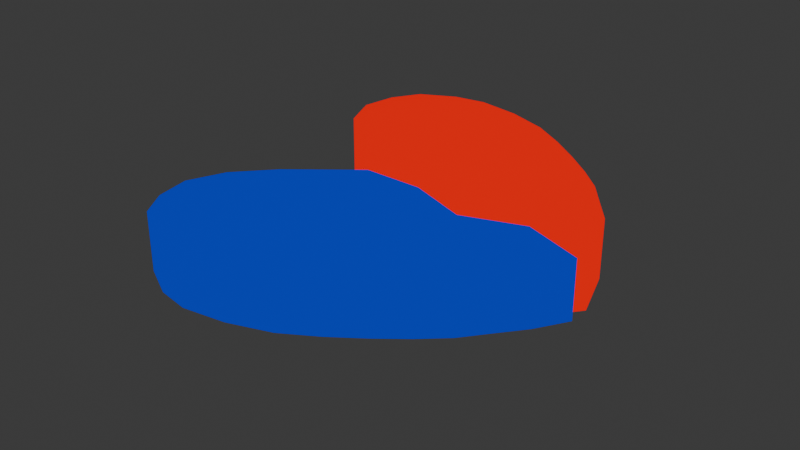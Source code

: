# Source: GuidingLights.blend  (saved by Blender 5.1.30; exported with 4.5.12 LTS)
import bpy
from mathutils import Matrix  # noqa: F401  (used for matrix-valued properties, if any)

bpy.ops.wm.read_factory_settings(use_empty=True)
scene = bpy.context.scene
scene.name = 'Scene'

# ---- collections
col_collection = bpy.data.collections.new('Collection'); scene.collection.children.link(col_collection)

# ---- materials (node trees are filled in below, after node groups)
mat_blue = bpy.data.materials.new('Blue')
mat_red = bpy.data.materials.new('Red')

# ---- node groups
ng_smooth_by_angle = bpy.data.node_groups.new('Smooth by Angle', 'GeometryNodeTree')
_s = ng_smooth_by_angle.interface.new_socket(name='Mesh', in_out='OUTPUT', socket_type='NodeSocketGeometry')
_s = ng_smooth_by_angle.interface.new_socket(name='Mesh', in_out='INPUT', socket_type='NodeSocketGeometry')
_s = ng_smooth_by_angle.interface.new_socket(name='Angle', in_out='INPUT', socket_type='NodeSocketFloat')
_s.subtype = 'ANGLE'
_s.default_value = 0.5236
_s.min_value = 0.0
_s.max_value = 3.142
_s.description = 'Maximum face angle for smooth edges'
_s = ng_smooth_by_angle.interface.new_socket(name='Ignore Sharpness', in_out='INPUT', socket_type='NodeSocketBool')
_s.force_non_field = True
ng_smooth_by_angle.is_modifier = True
_N = ng_smooth_by_angle.nodes; _L = ng_smooth_by_angle.links
n0 = _N.new('GeometryNodeSetShadeSmooth'); n0.name = 'Set Shade Smooth'; n0.location = (120, -80)
n0.domain = 'EDGE'
n1 = _N.new('GeometryNodeSetShadeSmooth'); n1.name = 'Set Shade Smooth.001'; n1.location = (300, -80)
n2 = _N.new('NodeGroupOutput'); n2.name = 'Group Output'; n2.location = (480, -80)
n3 = _N.new('GeometryNodeInputMeshEdgeAngle'); n3.name = 'Edge Angle'; n3.location = (-440, -240)
n4 = _N.new('NodeGroupInput'); n4.name = 'Group Input'; n4.location = (-80, -80)
n5 = _N.new('GeometryNodeInputEdgeSmooth'); n5.name = 'Is Edge Smooth'; n5.location = (-260, -120)
n6 = _N.new('GeometryNodeInputShadeSmooth'); n6.name = 'Is Shade Smooth'; n6.location = (-440, -397)
n7 = _N.new('FunctionNodeCompare'); n7.name = 'Compare'; n7.location = (-260, -260)
n7.operation = 'LESS_EQUAL'
n7.inputs[6].default_value = (0.0, 0.0, 0.0, 0.0)
n7.inputs[7].default_value = (0.0, 0.0, 0.0, 0.0)
n8 = _N.new('FunctionNodeBooleanMath'); n8.name = 'Boolean Math.001'; n8.location = (-80, -260)
n9 = _N.new('NodeGroupInput'); n9.name = 'Group Input.001'; n9.location = (-440, -329)
n10 = _N.new('NodeGroupInput'); n10.name = 'Group Input.002'; n10.location = (-259, -189)
n11 = _N.new('FunctionNodeBooleanMath'); n11.name = 'Boolean Math'; n11.location = (-80, -149)
n11.operation = 'OR'
n12 = _N.new('FunctionNodeBooleanMath'); n12.name = 'Boolean Math.002'; n12.location = (-260, -380)
n12.operation = 'OR'
n13 = _N.new('NodeGroupInput'); n13.name = 'Group Input.003'; n13.location = (-440, -460)
_L.new(n3.outputs[0], n7.inputs[0])
_L.new(n1.outputs[0], n2.inputs[0])
_L.new(n9.outputs[1], n7.inputs[1])
_L.new(n7.outputs[0], n8.inputs[0])
_L.new(n4.outputs[0], n0.inputs[0])
_L.new(n0.outputs[0], n1.inputs[0])
_L.new(n8.outputs[0], n0.inputs[2])
_L.new(n10.outputs[2], n11.inputs[1])
_L.new(n5.outputs[0], n11.inputs[0])
_L.new(n11.outputs[0], n0.inputs[1])
_L.new(n13.outputs[2], n12.inputs[1])
_L.new(n6.outputs[0], n12.inputs[0])
_L.new(n12.outputs[0], n8.inputs[1])
n2.is_active_output = True

# ---- material node trees
mat_blue.use_nodes = True; mat_blue.node_tree.nodes.clear()
_N = mat_blue.node_tree.nodes; _L = mat_blue.node_tree.links
n0 = _N.new('ShaderNodeBsdfPrincipled'); n0.name = 'Principled BSDF'; n0.location = (-363, 105)
n0.inputs[0].default_value = (0.0003035, 0.01096, 0.1274, 1.0)
n1 = _N.new('ShaderNodeOutputMaterial'); n1.name = 'Material Output'; n1.location = (404, 248)
n2 = _N.new('ShaderNodeShaderToRGB'); n2.name = 'Shader to RGB'; n2.location = (-56, 155)
n3 = _N.new('ShaderNodeValToRGB'); n3.name = 'Color Ramp'; n3.location = (124, 180)
n3.color_ramp.interpolation = 'CONSTANT'
while len(n3.color_ramp.elements) > 1: n3.color_ramp.elements.remove(n3.color_ramp.elements[-1])
n3.color_ramp.elements[0].position = 0.0; n3.color_ramp.elements[0].color = (8.245e-05, 0.002226, 0.01107, 1.0)
_e = n3.color_ramp.elements.new(0.0347); _e.color = (0.0003035, 0.01096, 0.1274, 1.0)
_e = n3.color_ramp.elements.new(0.1585); _e.color = (0.0005655, 0.03226, 0.4929, 1.0)
_L.new(n3.outputs[0], n1.inputs[0])
_L.new(n0.outputs[0], n2.inputs[0])
_L.new(n2.outputs[0], n3.inputs[0])
n1.is_active_output = True
mat_red.use_nodes = True; mat_red.node_tree.nodes.clear()
_N = mat_red.node_tree.nodes; _L = mat_red.node_tree.links
n0 = _N.new('ShaderNodeBsdfPrincipled'); n0.name = 'Principled BSDF'; n0.location = (-200, 100)
n0.inputs[0].default_value = (0.2159, 0.0003035, 0.0, 1.0)
n1 = _N.new('ShaderNodeOutputMaterial'); n1.name = 'Material Output'; n1.location = (569, 100)
n2 = _N.new('ShaderNodeShaderToRGB'); n2.name = 'Shader to RGB'; n2.location = (109, 63)
n3 = _N.new('ShaderNodeValToRGB'); n3.name = 'Color Ramp'; n3.location = (291, 50)
n3.color_ramp.interpolation = 'CONSTANT'
while len(n3.color_ramp.elements) > 1: n3.color_ramp.elements.remove(n3.color_ramp.elements[-1])
n3.color_ramp.elements[0].position = 0.0; n3.color_ramp.elements[0].color = (0.03226, 0.0001193, 0.0, 1.0)
_e = n3.color_ramp.elements.new(0.1031); _e.color = (0.2159, 0.0003035, 0.0, 1.0)
_e = n3.color_ramp.elements.new(0.3866); _e.color = (0.8761, 0.0005705, 0.0, 1.0)
_L.new(n3.outputs[0], n1.inputs[0])
_L.new(n0.outputs[0], n2.inputs[0])
_L.new(n2.outputs[0], n3.inputs[0])
n1.is_active_output = True

# ---- world
world_world = bpy.data.worlds.new('World'); scene.world = world_world
world_world.use_nodes = True; world_world.node_tree.nodes.clear()
_N = world_world.node_tree.nodes; _L = world_world.node_tree.links
n0 = _N.new('ShaderNodeOutputWorld'); n0.name = 'World Output'; n0.location = (200, 100)
n1 = _N.new('ShaderNodeBackground'); n1.name = 'Background'; n1.location = (-200, 100)
n1.inputs[0].default_value = (0.05088, 0.05088, 0.05088, 1.0)
_L.new(n1.outputs[0], n0.inputs[0])
n0.is_active_output = True
world_world.color = (0.05088, 0.05088, 0.05088)
world_world.sun_shadow_jitter_overblur = 0.0

# ---- meshes
me_cylinder = bpy.data.meshes.new('Cylinder')
me_cylinder.from_pydata([(-0.17, -1.043, 0.2076), (-0.1315, -0.9321, 1.0), (0.08128, -0.9853, 0.2076), (0.0603, -0.8877, 1.0), (0.2812, -0.8997, 0.2076), (0.2129, -0.8224, 1.0), (0.4676, -0.8045, 0.2076), (0.3552, -0.7497, 1.0), (0.6323, -0.7109, 0.2076), (0.4809, -0.6783, 1.0), (0.7782, -0.6153, 0.2076), (0.5923, -0.6053, 1.0), (0.8938, -0.5104, 0.2076), (0.6805, -0.5252, 1.0), (1.025, -0.3929, 0.2076), (0.7808, -0.4355, 1.0), (1.144, -0.2531, 0.2076), (0.8713, -0.3288, 1.0), (-0.241, -0.09562, 0.2076), (-0.1907, -0.2848, 1.0), (-0.627, -0.3183, 0.2076), (-0.4804, -0.3786, 1.0), (-0.828, -0.4758, 0.2076), (-0.6337, -0.4988, 1.0), (-0.9286, -0.6424, 0.2076), (-0.7106, -0.626, 1.0), (-0.9035, -0.8031, 0.2076), (-0.6914, -0.7486, 1.0), (-0.8122, -0.9355, 0.2076), (-0.6217, -0.8497, 1.0), (-0.6137, -1.029, 0.2076), (-0.4702, -0.9214, 1.0), (-0.4259, -1.064, 0.2076), (-0.3268, -0.9476, 1.0), (0.08128, -0.9853, 1.0), (-0.17, -1.043, 1.0), (0.2812, -0.8997, 1.0), (0.4676, -0.8045, 1.0), (0.6323, -0.7109, 1.0), (0.7782, -0.6153, 1.0), (0.8938, -0.5104, 1.0), (1.025, -0.3929, 1.0), (1.144, -0.2531, 1.0), (-0.627, -0.3183, 1.0), (-0.241, -0.09562, 1.0), (-0.828, -0.4758, 1.0), (-0.9286, -0.6424, 1.0), (-0.9035, -0.8031, 1.0), (-0.8122, -0.9355, 1.0), (-0.6137, -1.029, 1.0), (-0.4259, -1.064, 1.0), (-0.1315, -0.9321, 0.7822), (0.0603, -0.8877, 0.7822), (0.2129, -0.8224, 0.7822), (0.3552, -0.7497, 0.7822), (0.4809, -0.6783, 0.7822), (0.5923, -0.6053, 0.7822), (0.6805, -0.5252, 0.7822), (0.7808, -0.4355, 0.7822), (0.8713, -0.3288, 0.7822), (-0.1907, -0.2848, 0.7822), (-0.4804, -0.3786, 0.7822), (-0.6337, -0.4988, 0.7822), (-0.7106, -0.626, 0.7822), (-0.6914, -0.7486, 0.7822), (-0.6217, -0.8497, 0.7822), (-0.4702, -0.9214, 0.7822), (-0.3268, -0.9476, 0.7822), (0.4481, -0.2243, 1.0), (0.4481, -0.2243, 0.2076), (0.1068, -0.11, 1.0), (0.1068, -0.11, 0.2076), (0.8025, -0.1388, 1.0), (0.8025, -0.1388, 0.2076), (-0.09673, -0.7879, -0.1768), (0.08238, -0.7464, -0.1768), (0.2249, -0.6854, -0.1768), (0.3577, -0.6175, -0.1768), (0.4752, -0.5508, -0.1768), (0.5791, -0.4827, -0.1768), (0.6615, -0.4079, -0.1768), (0.7552, -0.3242, -0.1768), (0.8396, -0.2245, -0.1768), (-0.1473, -0.1123, -0.1768), (-0.4224, -0.271, -0.1768), (-0.5657, -0.3833, -0.1768), (-0.6374, -0.502, -0.1768), (-0.6195, -0.6165, -0.1768), (-0.5544, -0.7109, -0.1768), (-0.4129, -0.7778, -0.1768), (-0.2791, -0.8023, -0.1768), (0.3438, -0.204, -0.1768), (0.1006, -0.1225, -0.1768), (0.5964, -0.1431, -0.1768)], [], [(0, 2, 34, 35), (2, 4, 36, 34), (4, 6, 37, 36), (6, 8, 38, 37), (8, 10, 39, 38), (10, 12, 40, 39), (12, 14, 41, 40), (20, 22, 45, 43), (22, 24, 46, 45), (24, 26, 47, 46), (26, 28, 48, 47), (28, 30, 49, 48), (30, 32, 50, 49), (32, 0, 35, 50), (24, 22, 85, 86), (11, 56, 55, 9), (1, 35, 34, 3), (3, 34, 36, 5), (5, 36, 37, 7), (7, 37, 38, 9), (9, 38, 39, 11), (11, 39, 40, 13), (13, 40, 41, 15), (15, 41, 42, 17), (19, 44, 43, 21), (21, 43, 45, 23), (23, 45, 46, 25), (25, 46, 47, 27), (27, 47, 48, 29), (29, 48, 49, 31), (31, 49, 50, 33), (33, 50, 35, 1), (17, 42, 72, 68, 70, 44, 19), (52, 53, 54, 55, 56, 57, 58, 59, 60, 61, 62, 63, 64, 65, 66, 67, 51), (29, 65, 64, 27), (13, 57, 56, 11), (31, 66, 65, 29), (15, 58, 57, 13), (33, 67, 66, 31), (17, 59, 58, 15), (3, 52, 51, 1), (1, 51, 67, 33), (21, 61, 60, 19), (5, 53, 52, 3), (19, 60, 59, 17), (23, 62, 61, 21), (7, 54, 53, 5), (25, 63, 62, 23), (9, 55, 54, 7), (27, 64, 63, 25), (18, 20, 43, 44), (44, 70, 71, 18), (41, 14, 16, 42), (70, 68, 69, 71), (68, 72, 73, 69), (72, 42, 16, 73), (74, 90, 89, 88, 87, 86, 85, 84, 83, 92, 91, 93, 82, 81, 80, 79, 78, 77, 76, 75), (0, 32, 90, 74), (12, 10, 79, 80), (71, 69, 91, 92), (20, 18, 83, 84), (30, 28, 88, 89), (8, 6, 77, 78), (26, 24, 86, 87), (73, 16, 82, 93), (18, 71, 92, 83), (4, 2, 75, 76), (14, 12, 80, 81), (22, 20, 84, 85), (32, 30, 89, 90), (10, 8, 78, 79), (28, 26, 87, 88), (69, 73, 93, 91), (6, 4, 76, 77), (16, 14, 81, 82), (2, 0, 74, 75)])
me_cylinder.polygons.foreach_set('use_smooth', [True] * 76)
_uv = me_cylinder.uv_layers.new(name='UVMap')
_uv.uv.foreach_set('vector', [1.0, 0.5, 0.9688, 0.5, 0.9688, 1.0, 1.0, 1.0, 0.9688, 0.5, 0.9375, 0.5, 0.9375, 1.0, 0.9688, 1.0, 0.9375, 0.5, 0.9062, 0.5, 0.9062, 1.0, 0.9375, 1.0, 0.9062, 0.5, 0.875, 0.5, 0.875, 1.0, 0.9062, 1.0, 0.875, 0.5, 0.8438, 0.5, 0.8438, 1.0, 0.875, 1.0, 0.8438, 0.5, 0.8125, 0.5, 0.8125, 1.0, 0.8438, 1.0, 0.8125, 0.5, 0.7812, 0.5, 0.7812, 1.0, 0.8125, 1.0, 0.2188, 0.5, 0.1875, 0.5, 0.1875, 1.0, 0.2188, 1.0, 0.1875, 0.5, 0.1562, 0.5, 0.1562, 1.0, 0.1875, 1.0, 0.1562, 0.5, 0.125, 0.5, 0.125, 1.0, 0.1562, 1.0, 0.125, 0.5, 0.09375, 0.5, 0.09375, 1.0, 0.125, 1.0, 0.09375, 0.5, 0.0625, 0.5, 0.0625, 1.0, 0.09375, 1.0, 0.0625, 0.5, 0.03125, 0.5, 0.03125, 1.0, 0.0625, 1.0, 0.03125, 0.5, 0.0, 0.5, 0.0, 1.0, 0.03125, 1.0, 0.1562, 0.5, 0.1875, 0.5, 0.1875, 0.5, 0.1562, 0.5, 0.8438, 1.0, 0.8438, 1.0, 0.875, 1.0, 0.875, 1.0, 0.0, 1.0, 0.0, 1.0, 0.9688, 1.0, 0.9688, 1.0, 0.9688, 1.0, 0.9688, 1.0, 0.9375, 1.0, 0.9375, 1.0, 0.9375, 1.0, 0.9375, 1.0, 0.9062, 1.0, 0.9062, 1.0, 0.9062, 1.0, 0.9062, 1.0, 0.875, 1.0, 0.875, 1.0, 0.875, 1.0, 0.875, 1.0, 0.8438, 1.0, 0.8438, 1.0, 0.8438, 1.0, 0.8438, 1.0, 0.8125, 1.0, 0.8125, 1.0, 0.8125, 1.0, 0.8125, 1.0, 0.7812, 1.0, 0.7812, 1.0, 0.7812, 1.0, 0.7812, 1.0, 0.75, 1.0, 0.75, 1.0, 0.25, 1.0, 0.25, 1.0, 0.2188, 1.0, 0.2188, 1.0, 0.2188, 1.0, 0.2188, 1.0, 0.1875, 1.0, 0.1875, 1.0, 0.1875, 1.0, 0.1875, 1.0, 0.1562, 1.0, 0.1562, 1.0, 0.1562, 1.0, 0.1562, 1.0, 0.125, 1.0, 0.125, 1.0, 0.125, 1.0, 0.125, 1.0, 0.09375, 1.0, 0.09375, 1.0, 0.09375, 1.0, 0.09375, 1.0, 0.0625, 1.0, 0.0625, 1.0, 0.0625, 1.0, 0.0625, 1.0, 0.03125, 1.0, 0.03125, 1.0, 0.03125, 1.0, 0.03125, 1.0, 0.0, 1.0, 0.0, 1.0, 0.75, 1.0, 0.75, 1.0, 0.625, 1.0, 0.5, 1.0, 0.375, 1.0, 0.25, 1.0, 0.25, 1.0, 0.9688, 1.0, 0.9375, 1.0, 0.9062, 1.0, 0.875, 1.0, 0.8438, 1.0, 0.8125, 1.0, 0.7812, 1.0, 0.75, 1.0, 0.25, 1.0, 0.2188, 1.0, 0.1875, 1.0, 0.1562, 1.0, 0.125, 1.0, 0.09375, 1.0, 0.0625, 1.0, 0.03125, 1.0, 0.0, 1.0, 0.09375, 1.0, 0.09375, 1.0, 0.125, 1.0, 0.125, 1.0, 0.8125, 1.0, 0.8125, 1.0, 0.8438, 1.0, 0.8438, 1.0, 0.0625, 1.0, 0.0625, 1.0, 0.09375, 1.0, 0.09375, 1.0, 0.7812, 1.0, 0.7812, 1.0, 0.8125, 1.0, 0.8125, 1.0, 0.03125, 1.0, 0.03125, 1.0, 0.0625, 1.0, 0.0625, 1.0, 0.75, 1.0, 0.75, 1.0, 0.7812, 1.0, 0.7812, 1.0, 0.9688, 1.0, 0.9688, 1.0, 0.0, 1.0, 0.0, 1.0, 0.0, 1.0, 0.0, 1.0, 0.03125, 1.0, 0.03125, 1.0, 0.2188, 1.0, 0.2188, 1.0, 0.25, 1.0, 0.25, 1.0, 0.9375, 1.0, 0.9375, 1.0, 0.9688, 1.0, 0.9688, 1.0, 0.25, 1.0, 0.25, 1.0, 0.75, 1.0, 0.75, 1.0, 0.1875, 1.0, 0.1875, 1.0, 0.2188, 1.0, 0.2188, 1.0, 0.9062, 1.0, 0.9062, 1.0, 0.9375, 1.0, 0.9375, 1.0, 0.1562, 1.0, 0.1562, 1.0, 0.1875, 1.0, 0.1875, 1.0, 0.875, 1.0, 0.875, 1.0, 0.9062, 1.0, 0.9062, 1.0, 0.125, 1.0, 0.125, 1.0, 0.1562, 1.0, 0.1562, 1.0, 0.25, 0.5, 0.2188, 0.5, 0.2188, 1.0, 0.25, 1.0, 0.25, 1.0, 0.375, 1.0, 0.375, 0.5, 0.25, 0.5, 0.7812, 1.0, 0.7812, 0.5, 0.75, 0.5, 0.75, 1.0, 0.375, 1.0, 0.5, 1.0, 0.5, 0.5, 0.375, 0.5, 0.5, 1.0, 0.625, 1.0, 0.625, 0.5, 0.5, 0.5, 0.625, 1.0, 0.75, 1.0, 0.75, 0.5, 0.625, 0.5, 0.0, 0.5, 0.03125, 0.5, 0.0625, 0.5, 0.09375, 0.5, 0.125, 0.5, 0.1562, 0.5, 0.1875, 0.5, 0.2188, 0.5, 0.25, 0.5, 0.375, 0.5, 0.5, 0.5, 0.625, 0.5, 0.75, 0.5, 0.7812, 0.5, 0.8125, 0.5, 0.8438, 0.5, 0.875, 0.5, 0.9062, 0.5, 0.9375, 0.5, 0.9688, 0.5, 0.0, 0.5, 0.03125, 0.5, 0.03125, 0.5, 0.0, 0.5, 0.8125, 0.5, 0.8438, 0.5, 0.8438, 0.5, 0.8125, 0.5, 0.375, 0.5, 0.5, 0.5, 0.5, 0.5, 0.375, 0.5, 0.2188, 0.5, 0.25, 0.5, 0.25, 0.5, 0.2188, 0.5, 0.0625, 0.5, 0.09375, 0.5, 0.09375, 0.5, 0.0625, 0.5, 0.875, 0.5, 0.9062, 0.5, 0.9062, 0.5, 0.875, 0.5, 0.125, 0.5, 0.1562, 0.5, 0.1562, 0.5, 0.125, 0.5, 0.625, 0.5, 0.75, 0.5, 0.75, 0.5, 0.625, 0.5, 0.25, 0.5, 0.375, 0.5, 0.375, 0.5, 0.25, 0.5, 0.9375, 0.5, 0.9688, 0.5, 0.9688, 0.5, 0.9375, 0.5, 0.7812, 0.5, 0.8125, 0.5, 0.8125, 0.5, 0.7812, 0.5, 0.1875, 0.5, 0.2188, 0.5, 0.2188, 0.5, 0.1875, 0.5, 0.03125, 0.5, 0.0625, 0.5, 0.0625, 0.5, 0.03125, 0.5, 0.8438, 0.5, 0.875, 0.5, 0.875, 0.5, 0.8438, 0.5, 0.09375, 0.5, 0.125, 0.5, 0.125, 0.5, 0.09375, 0.5, 0.5, 0.5, 0.625, 0.5, 0.625, 0.5, 0.5, 0.5, 0.9062, 0.5, 0.9375, 0.5, 0.9375, 0.5, 0.9062, 0.5, 0.75, 0.5, 0.7812, 0.5, 0.7812, 0.5, 0.75, 0.5, 0.9688, 0.5, 1.0, 0.5, 1.0, 0.5, 0.9688, 0.5])
me_cylinder.materials.append(mat_blue)
me_cylinder.update()
me_circle = bpy.data.meshes.new('Circle')
me_circle.from_pydata([(0.0, 1.0, 0.0), (-0.1951, 0.9808, 0.0), (-0.3827, 0.9239, 0.0), (-0.5556, 0.8315, 0.0), (-0.7071, 0.7071, 0.0), (-0.8315, 0.5556, 0.0), (-0.9239, 0.3827, 0.0), (-0.9808, 0.1951, 0.0), (-1.0, 0.0, 0.0), (-0.9808, -0.1951, 0.0), (-0.9239, -0.3827, 0.0), (-0.8315, -0.5556, 0.0), (-0.7071, -0.7071, 0.0), (-0.5556, -0.8315, 0.0), (-0.3827, -0.9239, 0.0), (-0.1951, -0.9808, 0.0), (0.0, -1.0, 0.0), (0.1951, -0.9808, 0.0), (0.3827, -0.9239, 0.0), (0.5556, -0.8315, 0.0), (0.7071, -0.7071, 0.0), (0.8315, -0.5556, 0.0), (0.9239, -0.3827, 0.0), (0.9808, -0.1951, 0.0), (1.0, 0.0, 0.0), (0.9808, 0.1951, 0.0), (0.9239, 0.3827, 0.0), (0.8315, 0.5556, 0.0), (0.7071, 0.7071, 0.0), (0.5556, 0.8315, 0.0), (0.3827, 0.9239, 0.0), (0.1951, 0.9808, 0.0)], [(1, 0), (2, 1), (3, 2), (4, 3), (5, 4), (6, 5), (7, 6), (8, 7), (9, 8), (10, 9), (11, 10), (12, 11), (13, 12), (14, 13), (15, 14), (16, 15), (17, 16), (18, 17), (19, 18), (20, 19), (21, 20), (22, 21), (23, 22), (24, 23), (25, 24), (26, 25), (27, 26), (28, 27), (29, 28), (30, 29), (31, 30), (0, 31)], [])
_uv = me_circle.uv_layers.new(name='UVMap')
_uv.uv.foreach_set('vector', [])
me_circle.update()
me_cylinder_001 = bpy.data.meshes.new('Cylinder.001')
me_cylinder_001.from_pydata([(-0.0472, 0.8209, 0.2076), (-0.02355, 0.707, 1.0), (0.1951, 0.7423, 0.2076), (0.1614, 0.647, 1.0), (0.3827, 0.6406, 0.2076), (0.3046, 0.5694, 1.0), (0.5556, 0.5306, 0.2076), (0.4366, 0.4854, 1.0), (0.7071, 0.4239, 0.2076), (0.5522, 0.4039, 1.0), (0.8396, 0.3167, 0.2076), (0.6534, 0.3221, 1.0), (0.9408, 0.2029, 0.2076), (0.7306, 0.2352, 1.0), (1.056, 0.07513, 0.2076), (0.8186, 0.1377, 1.0), (1.149, -0.1736, 0.2076), (0.8945, 0.02411, 1.0), (-0.2357, -0.01608, 0.2076), (-0.1675, 0.06809, 1.0), (-0.597, 0.1374, 0.2076), (-0.4432, 0.1853, 1.0), (-0.7761, 0.3107, 0.2076), (-0.58, 0.3175, 1.0), (-0.8544, 0.4846, 0.2076), (-0.6397, 0.4503, 1.0), (-0.8082, 0.6424, 0.2076), (-0.6045, 0.5707, 1.0), (-0.7, 0.7666, 0.2076), (-0.5219, 0.6655, 1.0), (-0.4903, 0.8435, 0.2076), (-0.3618, 0.7243, 1.0), (-0.299, 0.8621, 0.2076), (-0.2157, 0.7385, 1.0), (0.1951, 0.7423, 1.0), (-0.0472, 0.8209, 1.0), (0.3827, 0.6406, 1.0), (0.5556, 0.5306, 1.0), (0.7071, 0.4239, 1.0), (0.8396, 0.3167, 1.0), (0.9408, 0.2029, 1.0), (1.056, 0.07513, 1.0), (1.149, -0.1736, 1.0), (-0.597, 0.1374, 1.0), (-0.2357, -0.01608, 1.0), (-0.7761, 0.3107, 1.0), (-0.8544, 0.4846, 1.0), (-0.8082, 0.6424, 1.0), (-0.7, 0.7666, 1.0), (-0.4903, 0.8435, 1.0), (-0.299, 0.8621, 1.0), (-0.02355, 0.707, 0.7822), (0.1614, 0.647, 0.7822), (0.3046, 0.5694, 0.7822), (0.4366, 0.4854, 0.7822), (0.5522, 0.4039, 0.7822), (0.6534, 0.3221, 0.7822), (0.7306, 0.2352, 0.7822), (0.8186, 0.1377, 0.7822), (0.8945, 0.02411, 0.7822), (-0.1675, 0.06809, 0.7822), (-0.4432, 0.1853, 0.7822), (-0.58, 0.3175, 0.7822), (-0.6397, 0.4503, 0.7822), (-0.6045, 0.5707, 0.7822), (-0.5219, 0.6655, 0.7822), (-0.3618, 0.7243, 0.7822), (-0.2157, 0.7385, 0.7822), (0.4533, -0.1448, 1.0), (0.4533, -0.1448, 0.2076), (0.1121, -0.03049, 1.0), (0.1121, -0.03049, 0.2076), (0.8077, -0.05929, 1.0), (0.8077, -0.05929, 0.2076), (-0.007801, 0.5621, -0.1768), (0.1649, 0.506, -0.1768), (0.2986, 0.4336, -0.1768), (0.4218, 0.3551, -0.1768), (0.5298, 0.2791, -0.1768), (0.6243, 0.2027, -0.1768), (0.6964, 0.1216, -0.1768), (0.7785, 0.03051, -0.1768), (0.8448, -0.1467, -0.1768), (-0.1422, -0.0345, -0.1768), (-0.3997, 0.07492, -0.1768), (-0.5273, 0.1984, -0.1768), (-0.5831, 0.3224, -0.1768), (-0.5502, 0.4348, -0.1768), (-0.4731, 0.5233, -0.1768), (-0.3236, 0.5782, -0.1768), (-0.1873, 0.5915, -0.1768), (0.3489, -0.1262, -0.1768), (0.1057, -0.04477, -0.1768), (0.6015, -0.0653, -0.1768)], [], [(0, 35, 34, 2), (2, 34, 36, 4), (4, 36, 37, 6), (6, 37, 38, 8), (8, 38, 39, 10), (10, 39, 40, 12), (12, 40, 41, 14), (20, 43, 45, 22), (22, 45, 46, 24), (24, 46, 47, 26), (26, 47, 48, 28), (28, 48, 49, 30), (30, 49, 50, 32), (32, 50, 35, 0), (69, 71, 92, 91), (11, 9, 55, 56), (1, 3, 34, 35), (3, 5, 36, 34), (5, 7, 37, 36), (7, 9, 38, 37), (9, 11, 39, 38), (11, 13, 40, 39), (13, 15, 41, 40), (15, 17, 42, 41), (19, 21, 43, 44), (21, 23, 45, 43), (23, 25, 46, 45), (25, 27, 47, 46), (27, 29, 48, 47), (29, 31, 49, 48), (31, 33, 50, 49), (33, 1, 35, 50), (17, 19, 44, 70, 68, 72, 42), (52, 51, 67, 66, 65, 64, 63, 62, 61, 60, 59, 58, 57, 56, 55, 54, 53), (29, 27, 64, 65), (13, 11, 56, 57), (31, 29, 65, 66), (15, 13, 57, 58), (33, 31, 66, 67), (17, 15, 58, 59), (3, 1, 51, 52), (1, 33, 67, 51), (21, 19, 60, 61), (5, 3, 52, 53), (19, 17, 59, 60), (23, 21, 61, 62), (7, 5, 53, 54), (25, 23, 62, 63), (9, 7, 54, 55), (27, 25, 63, 64), (18, 44, 43, 20), (44, 18, 71, 70), (41, 42, 16, 14), (70, 71, 69, 68), (68, 69, 73, 72), (72, 73, 16, 42), (74, 75, 76, 77, 78, 79, 80, 81, 82, 93, 91, 92, 83, 84, 85, 86, 87, 88, 89, 90), (18, 20, 84, 83), (28, 30, 89, 88), (6, 8, 78, 77), (24, 26, 87, 86), (16, 73, 93, 82), (71, 18, 83, 92), (2, 4, 76, 75), (12, 14, 81, 80), (20, 22, 85, 84), (30, 32, 90, 89), (8, 10, 79, 78), (26, 28, 88, 87), (73, 69, 91, 93), (4, 6, 77, 76), (14, 16, 82, 81), (0, 2, 75, 74), (22, 24, 86, 85), (32, 0, 74, 90), (10, 12, 80, 79)])
me_cylinder_001.polygons.foreach_set('use_smooth', [True] * 76)
_uv = me_cylinder_001.uv_layers.new(name='UVMap')
_uv.uv.foreach_set('vector', [1.0, 0.5, 1.0, 1.0, 0.9688, 1.0, 0.9688, 0.5, 0.9688, 0.5, 0.9688, 1.0, 0.9375, 1.0, 0.9375, 0.5, 0.9375, 0.5, 0.9375, 1.0, 0.9062, 1.0, 0.9062, 0.5, 0.9062, 0.5, 0.9062, 1.0, 0.875, 1.0, 0.875, 0.5, 0.875, 0.5, 0.875, 1.0, 0.8438, 1.0, 0.8438, 0.5, 0.8438, 0.5, 0.8438, 1.0, 0.8125, 1.0, 0.8125, 0.5, 0.8125, 0.5, 0.8125, 1.0, 0.7812, 1.0, 0.7812, 0.5, 0.2188, 0.5, 0.2188, 1.0, 0.1875, 1.0, 0.1875, 0.5, 0.1875, 0.5, 0.1875, 1.0, 0.1562, 1.0, 0.1562, 0.5, 0.1562, 0.5, 0.1562, 1.0, 0.125, 1.0, 0.125, 0.5, 0.125, 0.5, 0.125, 1.0, 0.09375, 1.0, 0.09375, 0.5, 0.09375, 0.5, 0.09375, 1.0, 0.0625, 1.0, 0.0625, 0.5, 0.0625, 0.5, 0.0625, 1.0, 0.03125, 1.0, 0.03125, 0.5, 0.03125, 0.5, 0.03125, 1.0, 0.0, 1.0, 0.0, 0.5, 0.5, 0.5, 0.375, 0.5, 0.375, 0.5, 0.5, 0.5, 0.8438, 1.0, 0.875, 1.0, 0.875, 1.0, 0.8438, 1.0, 0.0, 1.0, 0.9688, 1.0, 0.9688, 1.0, 0.0, 1.0, 0.9688, 1.0, 0.9375, 1.0, 0.9375, 1.0, 0.9688, 1.0, 0.9375, 1.0, 0.9062, 1.0, 0.9062, 1.0, 0.9375, 1.0, 0.9062, 1.0, 0.875, 1.0, 0.875, 1.0, 0.9062, 1.0, 0.875, 1.0, 0.8438, 1.0, 0.8438, 1.0, 0.875, 1.0, 0.8438, 1.0, 0.8125, 1.0, 0.8125, 1.0, 0.8438, 1.0, 0.8125, 1.0, 0.7812, 1.0, 0.7812, 1.0, 0.8125, 1.0, 0.7812, 1.0, 0.75, 1.0, 0.75, 1.0, 0.7812, 1.0, 0.25, 1.0, 0.2188, 1.0, 0.2188, 1.0, 0.25, 1.0, 0.2188, 1.0, 0.1875, 1.0, 0.1875, 1.0, 0.2188, 1.0, 0.1875, 1.0, 0.1562, 1.0, 0.1562, 1.0, 0.1875, 1.0, 0.1562, 1.0, 0.125, 1.0, 0.125, 1.0, 0.1562, 1.0, 0.125, 1.0, 0.09375, 1.0, 0.09375, 1.0, 0.125, 1.0, 0.09375, 1.0, 0.0625, 1.0, 0.0625, 1.0, 0.09375, 1.0, 0.0625, 1.0, 0.03125, 1.0, 0.03125, 1.0, 0.0625, 1.0, 0.03125, 1.0, 0.0, 1.0, 0.0, 1.0, 0.03125, 1.0, 0.75, 1.0, 0.25, 1.0, 0.25, 1.0, 0.375, 1.0, 0.5, 1.0, 0.625, 1.0, 0.75, 1.0, 0.9688, 1.0, 0.0, 1.0, 0.03125, 1.0, 0.0625, 1.0, 0.09375, 1.0, 0.125, 1.0, 0.1562, 1.0, 0.1875, 1.0, 0.2188, 1.0, 0.25, 1.0, 0.75, 1.0, 0.7812, 1.0, 0.8125, 1.0, 0.8438, 1.0, 0.875, 1.0, 0.9062, 1.0, 0.9375, 1.0, 0.09375, 1.0, 0.125, 1.0, 0.125, 1.0, 0.09375, 1.0, 0.8125, 1.0, 0.8438, 1.0, 0.8438, 1.0, 0.8125, 1.0, 0.0625, 1.0, 0.09375, 1.0, 0.09375, 1.0, 0.0625, 1.0, 0.7812, 1.0, 0.8125, 1.0, 0.8125, 1.0, 0.7812, 1.0, 0.03125, 1.0, 0.0625, 1.0, 0.0625, 1.0, 0.03125, 1.0, 0.75, 1.0, 0.7812, 1.0, 0.7812, 1.0, 0.75, 1.0, 0.9688, 1.0, 0.0, 1.0, 0.0, 1.0, 0.9688, 1.0, 0.0, 1.0, 0.03125, 1.0, 0.03125, 1.0, 0.0, 1.0, 0.2188, 1.0, 0.25, 1.0, 0.25, 1.0, 0.2188, 1.0, 0.9375, 1.0, 0.9688, 1.0, 0.9688, 1.0, 0.9375, 1.0, 0.25, 1.0, 0.75, 1.0, 0.75, 1.0, 0.25, 1.0, 0.1875, 1.0, 0.2188, 1.0, 0.2188, 1.0, 0.1875, 1.0, 0.9062, 1.0, 0.9375, 1.0, 0.9375, 1.0, 0.9062, 1.0, 0.1562, 1.0, 0.1875, 1.0, 0.1875, 1.0, 0.1562, 1.0, 0.875, 1.0, 0.9062, 1.0, 0.9062, 1.0, 0.875, 1.0, 0.125, 1.0, 0.1562, 1.0, 0.1562, 1.0, 0.125, 1.0, 0.25, 0.5, 0.25, 1.0, 0.2188, 1.0, 0.2188, 0.5, 0.25, 1.0, 0.25, 0.5, 0.375, 0.5, 0.375, 1.0, 0.7812, 1.0, 0.75, 1.0, 0.75, 0.5, 0.7812, 0.5, 0.375, 1.0, 0.375, 0.5, 0.5, 0.5, 0.5, 1.0, 0.5, 1.0, 0.5, 0.5, 0.625, 0.5, 0.625, 1.0, 0.625, 1.0, 0.625, 0.5, 0.75, 0.5, 0.75, 1.0, 0.0, 0.5, 0.9688, 0.5, 0.9375, 0.5, 0.9062, 0.5, 0.875, 0.5, 0.8438, 0.5, 0.8125, 0.5, 0.7812, 0.5, 0.75, 0.5, 0.625, 0.5, 0.5, 0.5, 0.375, 0.5, 0.25, 0.5, 0.2188, 0.5, 0.1875, 0.5, 0.1562, 0.5, 0.125, 0.5, 0.09375, 0.5, 0.0625, 0.5, 0.03125, 0.5, 0.25, 0.5, 0.2188, 0.5, 0.2188, 0.5, 0.25, 0.5, 0.09375, 0.5, 0.0625, 0.5, 0.0625, 0.5, 0.09375, 0.5, 0.9062, 0.5, 0.875, 0.5, 0.875, 0.5, 0.9062, 0.5, 0.1562, 0.5, 0.125, 0.5, 0.125, 0.5, 0.1562, 0.5, 0.75, 0.5, 0.625, 0.5, 0.625, 0.5, 0.75, 0.5, 0.375, 0.5, 0.25, 0.5, 0.25, 0.5, 0.375, 0.5, 0.9688, 0.5, 0.9375, 0.5, 0.9375, 0.5, 0.9688, 0.5, 0.8125, 0.5, 0.7812, 0.5, 0.7812, 0.5, 0.8125, 0.5, 0.2188, 0.5, 0.1875, 0.5, 0.1875, 0.5, 0.2188, 0.5, 0.0625, 0.5, 0.03125, 0.5, 0.03125, 0.5, 0.0625, 0.5, 0.875, 0.5, 0.8438, 0.5, 0.8438, 0.5, 0.875, 0.5, 0.125, 0.5, 0.09375, 0.5, 0.09375, 0.5, 0.125, 0.5, 0.625, 0.5, 0.5, 0.5, 0.5, 0.5, 0.625, 0.5, 0.9375, 0.5, 0.9062, 0.5, 0.9062, 0.5, 0.9375, 0.5, 0.7812, 0.5, 0.75, 0.5, 0.75, 0.5, 0.7812, 0.5, 1.0, 0.5, 0.9688, 0.5, 0.9688, 0.5, 1.0, 0.5, 0.1875, 0.5, 0.1562, 0.5, 0.1562, 0.5, 0.1875, 0.5, 0.03125, 0.5, 0.0, 0.5, 0.0, 0.5, 0.03125, 0.5, 0.8438, 0.5, 0.8125, 0.5, 0.8125, 0.5, 0.8438, 0.5])
me_cylinder_001.materials.append(mat_red)
me_cylinder_001.update()

# ---- objects
ob_cylinder = bpy.data.objects.new('Cylinder', me_cylinder)
ob_circle = bpy.data.objects.new('Circle', me_circle)
ob_cylinder_001 = bpy.data.objects.new('Cylinder.001', me_cylinder_001)

# ---- transforms, parenting, visibility, modifiers, constraints
ob_cylinder.location = (0.0, 0.1577, 0.0)
ob_cylinder.rotation_euler = (0.0, -0.0, 0.05218)
ob_cylinder.scale = (0.7928, 1.0, 0.3417)
_m = ob_cylinder.modifiers.new('Mirror', 'MIRROR')
_m.use_axis = (False, False, False)
_m = ob_cylinder.modifiers.new('Smooth by Angle', 'NODES')
_m.node_group = ng_smooth_by_angle
_m.use_pin_to_last = True
_m.show_group_selector = False
ob_circle.location = (0.0, 0.0, 0.0)
ob_cylinder_001.location = (0.0, 0.1775, 0.0)
ob_cylinder_001.rotation_euler = (0.0, -0.0, 0.05218)
ob_cylinder_001.scale = (0.7928, 1.0, 0.3417)
_m = ob_cylinder_001.modifiers.new('Mirror', 'MIRROR')
_m.use_axis = (False, False, False)
_m = ob_cylinder_001.modifiers.new('Smooth by Angle', 'NODES')
_m.node_group = ng_smooth_by_angle
_m.use_pin_to_last = True
_m.show_group_selector = False

# ---- collection membership
col_collection.objects.link(ob_cylinder)
col_collection.objects.link(ob_circle)
col_collection.objects.link(ob_cylinder_001)

# ---- scene / render settings (as saved in the file)
scene.frame_start = 1; scene.frame_end = 250; scene.frame_set(1)
scene.render.engine = 'BLENDER_EEVEE_NEXT'
scene.render.bake_bias = 0.0
scene.render.bake_samples = 0
scene.cycles.sampling_pattern = 'TABULATED_SOBOL'
scene.eevee.use_volume_custom_range = False
bpy.context.view_layer.update()

# ---- added for rendering (the .blend has no active camera and no usable light): camera, sun
cam_auto = bpy.data.cameras.new('AutoCamera')
cam_auto.lens = 50.0
cam_auto.sensor_width = 36.0
cam_auto.clip_end = 1000.0
ob_auto_camera = bpy.data.objects.new('AutoCamera', cam_auto)
scene.collection.objects.link(ob_auto_camera)
ob_auto_camera.location = (2.69954, -3.19645, 2.30028)
ob_auto_camera.rotation_euler = (1.09748, -7.21219e-08, 0.694738)
scene.camera = ob_auto_camera
light_auto_sun = bpy.data.lights.new('AutoSun', 'SUN')
light_auto_sun.energy = 3.0
light_auto_sun.angle = 0.0523599
ob_auto_sun = bpy.data.objects.new('AutoSun', light_auto_sun)
scene.collection.objects.link(ob_auto_sun)
ob_auto_sun.rotation_euler = (0.872665, 0.174533, 0.523599)
bpy.context.view_layer.update()
